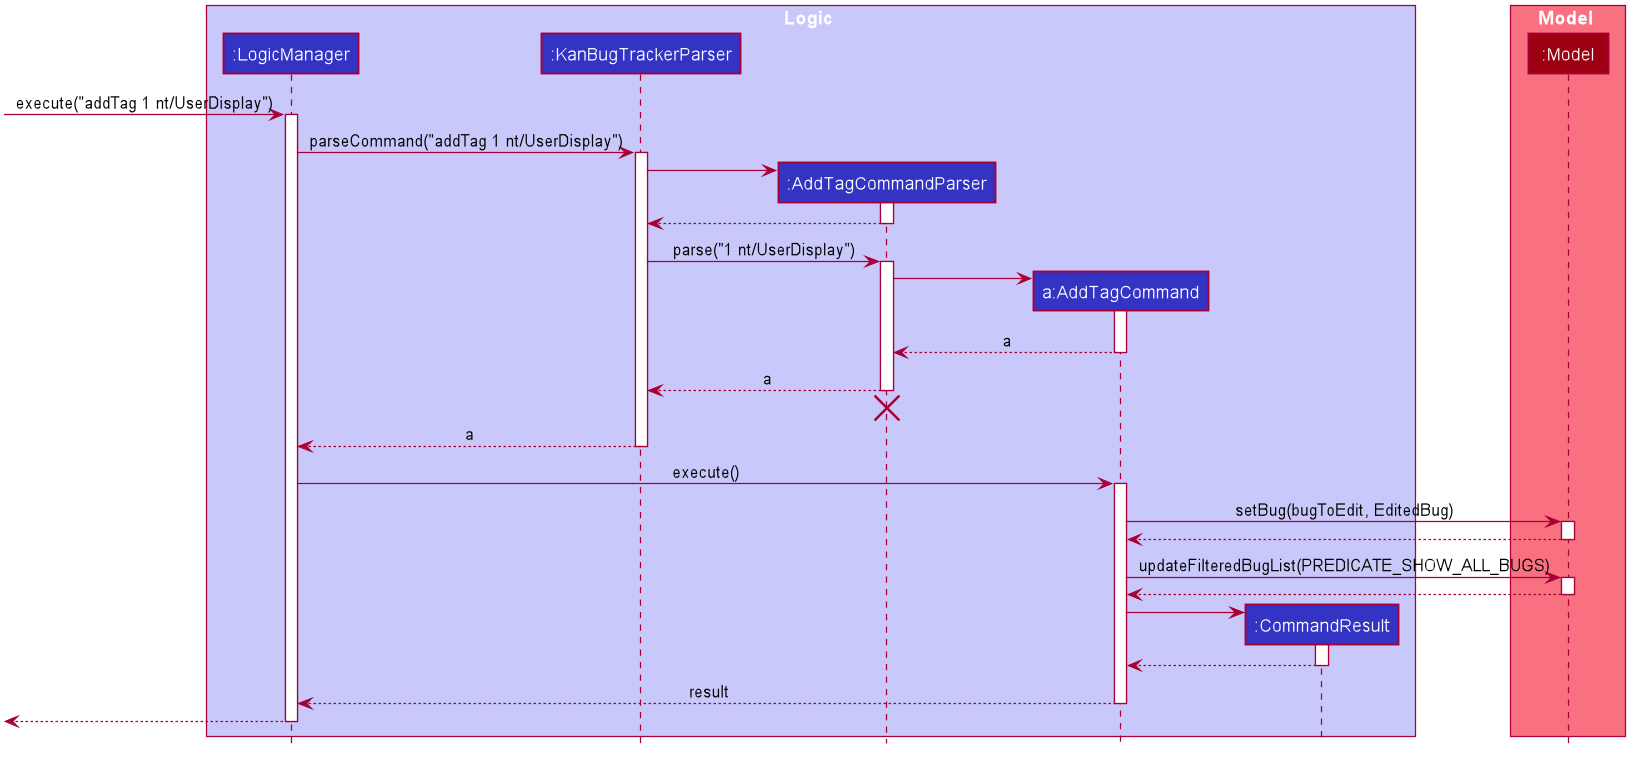

The diagram above was rendered by PlantUML. Its source (embedded in the PNG):
@startuml








skinparam BackgroundColor #FFFFFFF

skinparam Shadowing false

skinparam Class {
    FontColor #FFFFFF
    BorderThickness 1
    BorderColor #FFFFFF
    StereotypeFontColor #FFFFFF
    FontName Arial
}

skinparam Actor {
    BorderColor #000000
    Color #000000
    FontName Arial
}

skinparam Sequence {
    MessageAlign center
    BoxFontSize 15
    BoxPadding 0
    BoxFontColor #FFFFFF
    FontName Arial
}

skinparam Participant {
    FontColor #FFFFFFF
    Padding 20
}

skinparam MinClassWidth 50
skinparam ParticipantPadding 10
skinparam Shadowing false
skinparam DefaultTextAlignment center
skinparam packageStyle Rectangle

hide footbox
hide members
hide circle

box Logic #C8C8FA
participant ":LogicManager" as LogicManager #3333C4
participant ":KanBugTrackerParser" as KanBugTrackerParser #3333C4
participant ":AddTagCommandParser" as AddTagCommandParser #3333C4
participant "a:AddTagCommand" as AddTagCommand #3333C4
participant ":CommandResult" as CommandResult #3333C4
end box

box Model #F97181
participant ":Model" as Model #9D0012
end box

[-> LogicManager : execute("addTag 1 nt/UserDisplay")
activate LogicManager

LogicManager -> KanBugTrackerParser : parseCommand("addTag 1 nt/UserDisplay")
activate KanBugTrackerParser

create AddTagCommandParser
KanBugTrackerParser -> AddTagCommandParser
activate AddTagCommandParser

AddTagCommandParser --> KanBugTrackerParser
deactivate AddTagCommandParser

KanBugTrackerParser -> AddTagCommandParser : parse("1 nt/UserDisplay")
activate AddTagCommandParser

create AddTagCommand
AddTagCommandParser -> AddTagCommand
activate AddTagCommand

AddTagCommand --> AddTagCommandParser : a
deactivate AddTagCommand

AddTagCommandParser --> KanBugTrackerParser : a
deactivate AddTagCommandParser
AddTagCommandParser -[hidden]-> KanBugTrackerParser
destroy AddTagCommandParser

KanBugTrackerParser --> LogicManager : a
deactivate KanBugTrackerParser

LogicManager -> AddTagCommand : execute()
activate AddTagCommand

AddTagCommand -> Model : setBug(bugToEdit, EditedBug)
activate Model

Model --> AddTagCommand
deactivate Model

AddTagCommand -> Model : updateFilteredBugList(PREDICATE_SHOW_ALL_BUGS)
activate Model

Model --> AddTagCommand
deactivate Model

create CommandResult
AddTagCommand -> CommandResult
activate CommandResult

CommandResult --> AddTagCommand
deactivate CommandResult

AddTagCommand --> LogicManager : result
deactivate AddTagCommand

[<--LogicManager
deactivate LogicManager
@enduml